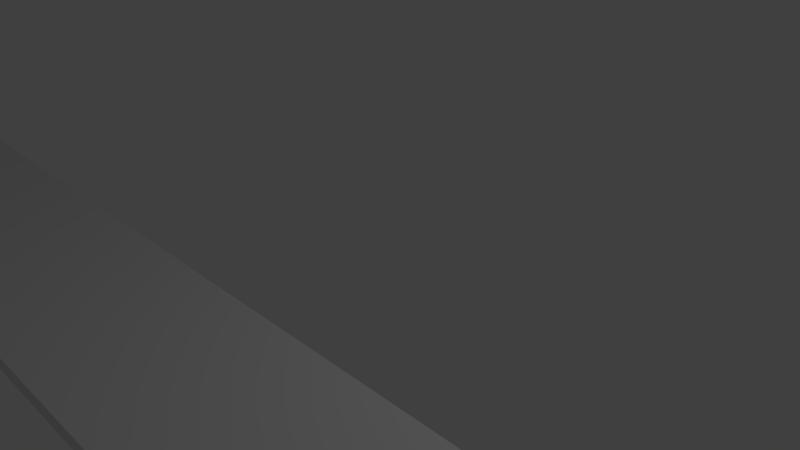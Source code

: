 # Source: yol2.blend  (saved by Blender 2.79.0; exported with 4.5.12 LTS)
import bpy
from mathutils import Matrix  # noqa: F401  (used for matrix-valued properties, if any)

bpy.ops.wm.read_factory_settings(use_empty=True)
scene = bpy.context.scene
scene.name = 'Scene'

# ---- collections
col_collection_1 = bpy.data.collections.new('Collection 1'); scene.collection.children.link(col_collection_1)

# ---- world
world_world = bpy.data.worlds.new('World'); scene.world = world_world
world_world.color = (0.05088, 0.05088, 0.05088)
world_world.use_sun_shadow = False
world_world.sun_shadow_jitter_overblur = 0.0
world_world.cycles.sampling_method = 'MANUAL'

# ---- cameras
cam_camera = bpy.data.cameras.new('Camera')
cam_camera.clip_end = 100.0
cam_camera.lens = 35.0
cam_camera.sensor_width = 32.0
cam_camera.sensor_height = 18.0
cam_camera.ortho_scale = 7.314
cam_camera.dof.focus_distance = 0.0
cam_camera.dof.aperture_fstop = 128.0

# ---- lights
light_lamp = bpy.data.lights.new('Lamp', 'POINT')
light_lamp.transmission_factor = 0.0
light_lamp.cutoff_distance = 30.0
light_lamp.energy = 100.0
light_lamp.shadow_buffer_clip_start = 1.001
light_lamp.shadow_soft_size = 0.1
light_lamp.shadow_maximum_resolution = 0.006
light_lamp.use_absolute_resolution = True

# ---- meshes
me_torus = bpy.data.meshes.new('Torus')
me_torus.from_pydata([(2.001, -1.249, 0.0), (2.001, -0.7487, 3.062e-17), (2.001, -0.7822, -0.125), (2.001, -0.8737, -0.2165), (2.001, -0.9987, -0.25), (2.001, -1.124, -0.2165), (2.001, -1.215, -0.125), (-0.4854, -1.249, 0.0), (-0.4854, -0.7487, 3.062e-17), (-0.4854, -0.7822, -0.125), (-0.4854, -0.8737, -0.2165), (-0.4854, -0.9987, -0.25), (-0.4854, -1.124, -0.2165), (-0.4854, -1.215, -0.125)], [], [(5, 4, 3, 2, 1, 0, 6), (4, 5, 12, 11), (12, 13, 7, 8, 9, 10, 11), (5, 6, 13, 12), (3, 4, 11, 10), (6, 0, 7, 13), (0, 1, 8, 7), (1, 2, 9, 8), (2, 3, 10, 9)])
me_torus.use_remesh_preserve_volume = False
me_torus.use_remesh_preserve_attributes = False
me_torus.use_mirror_vertex_groups = False
me_torus.update()

# ---- objects
ob_torus = bpy.data.objects.new('Torus', me_torus)
ob_lamp = bpy.data.objects.new('Lamp', light_lamp)
ob_camera = bpy.data.objects.new('Camera', cam_camera)

# ---- transforms, parenting, visibility, modifiers, constraints
ob_torus.location = (-5.009, 1.845, 0.0)
ob_torus.scale = (4.96, 4.96, 4.96)
ob_torus.lineart.crease_threshold = 0.0
ob_lamp.location = (4.076, 1.005, 5.904)
ob_lamp.rotation_euler = (0.6503, 0.05522, 1.866)
ob_lamp.lock_rotations_4d = False
ob_lamp.empty_display_type = 'ARROWS'
ob_lamp.color = (0.0, 0.0, 0.0, 0.0)
ob_lamp.lineart.crease_threshold = 0.0
ob_camera.location = (7.481, -6.508, 5.344)
ob_camera.rotation_euler = (1.109, 0.0, 0.8149)
ob_camera.lock_rotations_4d = False
ob_camera.empty_display_type = 'ARROWS'
ob_camera.color = (0.0, 0.0, 0.0, 0.0)
ob_camera.display_type = 'WIRE'
ob_camera.lineart.crease_threshold = 0.0

# ---- collection membership
col_collection_1.objects.link(ob_torus)
col_collection_1.objects.link(ob_lamp)
col_collection_1.objects.link(ob_camera)

# ---- scene / render settings (as saved in the file)
scene.camera = ob_camera
scene.frame_start = 1; scene.frame_end = 250; scene.frame_set(0)
scene.render.engine = 'BLENDER_EEVEE_NEXT'
scene.render.resolution_percentage = 50
scene.render.dither_intensity = 0.0
scene.cycles.use_denoising = False
scene.cycles.samples = 128
scene.cycles.sampling_pattern = 'TABULATED_SOBOL'
scene.cycles.use_adaptive_sampling = False
scene.cycles.use_light_tree = False
scene.cycles.blur_glossy = 0.0
scene.cycles.sample_clamp_indirect = 0.0
scene.view_settings.view_transform = 'Standard'
bpy.context.view_layer.update()
